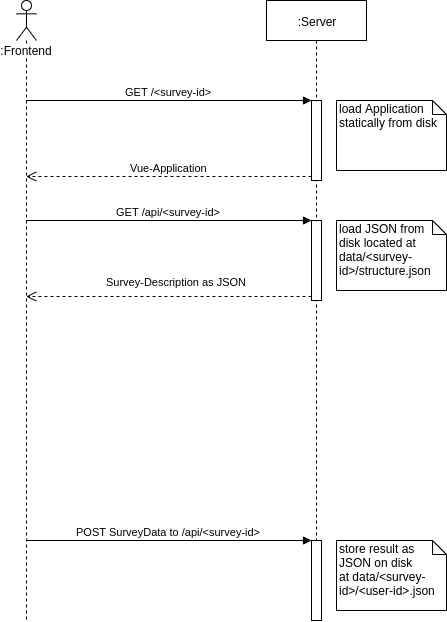

The diagram above was exported from draw.io. Its source (the exported page's mxGraphModel, read from the mxfile embedded in the PNG):
<mxGraphModel dx="718" dy="424" grid="1" gridSize="10" guides="1" tooltips="1" connect="1" arrows="1" fold="1" page="1" pageScale="1" pageWidth="827" pageHeight="1169" math="0" shadow="0">
  <root>
    <mxCell id="SHXpdX0FFcW7CBskz4qe-0" />
    <mxCell id="SHXpdX0FFcW7CBskz4qe-1" parent="SHXpdX0FFcW7CBskz4qe-0" />
    <mxCell id="lmAiuJErtfd3DeqJtc57-1" value=":Frontend" style="shape=umlLifeline;participant=umlActor;perimeter=lifelinePerimeter;whiteSpace=wrap;html=1;container=1;collapsible=0;recursiveResize=0;verticalAlign=top;spacingTop=36;labelBackgroundColor=#ffffff;outlineConnect=0;" vertex="1" parent="SHXpdX0FFcW7CBskz4qe-1">
      <mxGeometry x="20" y="20" width="20" height="620" as="geometry" />
    </mxCell>
    <mxCell id="lmAiuJErtfd3DeqJtc57-3" value=":Server" style="shape=umlLifeline;perimeter=lifelinePerimeter;whiteSpace=wrap;html=1;container=1;collapsible=0;recursiveResize=0;outlineConnect=0;" vertex="1" parent="SHXpdX0FFcW7CBskz4qe-1">
      <mxGeometry x="270" y="20" width="100" height="620" as="geometry" />
    </mxCell>
    <mxCell id="lmAiuJErtfd3DeqJtc57-6" value="" style="html=1;points=[];perimeter=orthogonalPerimeter;" vertex="1" parent="lmAiuJErtfd3DeqJtc57-3">
      <mxGeometry x="45" y="100" width="10" height="80" as="geometry" />
    </mxCell>
    <mxCell id="lmAiuJErtfd3DeqJtc57-12" value="" style="html=1;points=[];perimeter=orthogonalPerimeter;" vertex="1" parent="lmAiuJErtfd3DeqJtc57-3">
      <mxGeometry x="45" y="220" width="10" height="80" as="geometry" />
    </mxCell>
    <mxCell id="lmAiuJErtfd3DeqJtc57-17" value="" style="html=1;points=[];perimeter=orthogonalPerimeter;" vertex="1" parent="lmAiuJErtfd3DeqJtc57-3">
      <mxGeometry x="45" y="540" width="10" height="80" as="geometry" />
    </mxCell>
    <mxCell id="lmAiuJErtfd3DeqJtc57-7" value="GET /&amp;lt;survey-id&amp;gt;" style="html=1;verticalAlign=bottom;endArrow=block;entryX=0;entryY=0;" edge="1" target="lmAiuJErtfd3DeqJtc57-6" parent="SHXpdX0FFcW7CBskz4qe-1" source="lmAiuJErtfd3DeqJtc57-1">
      <mxGeometry relative="1" as="geometry">
        <mxPoint x="245" y="120" as="sourcePoint" />
      </mxGeometry>
    </mxCell>
    <mxCell id="lmAiuJErtfd3DeqJtc57-8" value="Vue-Application" style="html=1;verticalAlign=bottom;endArrow=open;dashed=1;endSize=8;exitX=0;exitY=0.95;" edge="1" source="lmAiuJErtfd3DeqJtc57-6" parent="SHXpdX0FFcW7CBskz4qe-1" target="lmAiuJErtfd3DeqJtc57-1">
      <mxGeometry relative="1" as="geometry">
        <mxPoint x="245" y="196" as="targetPoint" />
      </mxGeometry>
    </mxCell>
    <mxCell id="lmAiuJErtfd3DeqJtc57-10" value="load Application&lt;br&gt;statically from disk" style="shape=note;whiteSpace=wrap;html=1;size=14;verticalAlign=top;align=left;spacingTop=-6;" vertex="1" parent="SHXpdX0FFcW7CBskz4qe-1">
      <mxGeometry x="340" y="120" width="110" height="70" as="geometry" />
    </mxCell>
    <mxCell id="lmAiuJErtfd3DeqJtc57-13" value="GET /api/&amp;lt;survey-id&amp;gt;" style="html=1;verticalAlign=bottom;endArrow=block;entryX=0;entryY=0;" edge="1" target="lmAiuJErtfd3DeqJtc57-12" parent="SHXpdX0FFcW7CBskz4qe-1" source="lmAiuJErtfd3DeqJtc57-1">
      <mxGeometry relative="1" as="geometry">
        <mxPoint x="245" y="240" as="sourcePoint" />
      </mxGeometry>
    </mxCell>
    <mxCell id="lmAiuJErtfd3DeqJtc57-14" value="Survey-Description as JSON" style="html=1;verticalAlign=bottom;endArrow=open;dashed=1;endSize=8;exitX=0;exitY=0.95;" edge="1" source="lmAiuJErtfd3DeqJtc57-12" parent="SHXpdX0FFcW7CBskz4qe-1" target="lmAiuJErtfd3DeqJtc57-1">
      <mxGeometry x="-0.0526" y="-6" relative="1" as="geometry">
        <mxPoint x="230" y="316" as="targetPoint" />
        <mxPoint as="offset" />
      </mxGeometry>
    </mxCell>
    <mxCell id="lmAiuJErtfd3DeqJtc57-16" value="load JSON from disk located at&lt;br&gt;data/&amp;lt;survey-id&amp;gt;/structure.json&lt;br&gt;" style="shape=note;whiteSpace=wrap;html=1;size=14;verticalAlign=top;align=left;spacingTop=-6;" vertex="1" parent="SHXpdX0FFcW7CBskz4qe-1">
      <mxGeometry x="340" y="240" width="110" height="70" as="geometry" />
    </mxCell>
    <mxCell id="lmAiuJErtfd3DeqJtc57-18" value="POST SurveyData to /api/&amp;lt;survey-id&amp;gt;" style="html=1;verticalAlign=bottom;endArrow=block;entryX=0;entryY=0;" edge="1" target="lmAiuJErtfd3DeqJtc57-17" parent="SHXpdX0FFcW7CBskz4qe-1" source="lmAiuJErtfd3DeqJtc57-1">
      <mxGeometry relative="1" as="geometry">
        <mxPoint x="245" y="560" as="sourcePoint" />
      </mxGeometry>
    </mxCell>
    <mxCell id="lmAiuJErtfd3DeqJtc57-20" value="store result as&lt;br&gt;JSON on disk&lt;br&gt;at data/&amp;lt;survey-id&amp;gt;/&amp;lt;user-id&amp;gt;.json" style="shape=note;whiteSpace=wrap;html=1;size=14;verticalAlign=top;align=left;spacingTop=-6;" vertex="1" parent="SHXpdX0FFcW7CBskz4qe-1">
      <mxGeometry x="340" y="560" width="110" height="70" as="geometry" />
    </mxCell>
  </root>
</mxGraphModel>